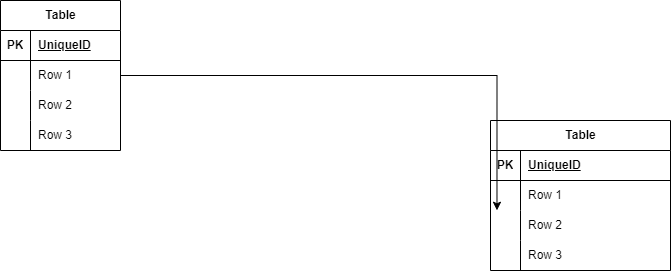

The diagram above was exported from draw.io. Its source (the exported page's mxGraphModel, read from the mxfile embedded in the PNG):
<mxGraphModel dx="1050" dy="557" grid="1" gridSize="10" guides="1" tooltips="1" connect="1" arrows="1" fold="1" page="1" pageScale="1" pageWidth="850" pageHeight="1100" math="0" shadow="0">
  <root>
    <mxCell id="0" />
    <mxCell id="1" parent="0" />
    <mxCell id="FqXSvCCq3rUTwi8nnMyy-1" value="Table" style="shape=table;startSize=30;container=1;collapsible=1;childLayout=tableLayout;fixedRows=1;rowLines=0;fontStyle=1;align=center;resizeLast=1;html=1;" vertex="1" parent="1">
      <mxGeometry x="80" y="60" width="120" height="150" as="geometry" />
    </mxCell>
    <mxCell id="FqXSvCCq3rUTwi8nnMyy-2" value="" style="shape=tableRow;horizontal=0;startSize=0;swimlaneHead=0;swimlaneBody=0;fillColor=none;collapsible=0;dropTarget=0;points=[[0,0.5],[1,0.5]];portConstraint=eastwest;top=0;left=0;right=0;bottom=1;" vertex="1" parent="FqXSvCCq3rUTwi8nnMyy-1">
      <mxGeometry y="30" width="120" height="30" as="geometry" />
    </mxCell>
    <mxCell id="FqXSvCCq3rUTwi8nnMyy-3" value="PK" style="shape=partialRectangle;connectable=0;fillColor=none;top=0;left=0;bottom=0;right=0;fontStyle=1;overflow=hidden;whiteSpace=wrap;html=1;" vertex="1" parent="FqXSvCCq3rUTwi8nnMyy-2">
      <mxGeometry width="30" height="30" as="geometry">
        <mxRectangle width="30" height="30" as="alternateBounds" />
      </mxGeometry>
    </mxCell>
    <mxCell id="FqXSvCCq3rUTwi8nnMyy-4" value="UniqueID" style="shape=partialRectangle;connectable=0;fillColor=none;top=0;left=0;bottom=0;right=0;align=left;spacingLeft=6;fontStyle=5;overflow=hidden;whiteSpace=wrap;html=1;" vertex="1" parent="FqXSvCCq3rUTwi8nnMyy-2">
      <mxGeometry x="30" width="90" height="30" as="geometry">
        <mxRectangle width="90" height="30" as="alternateBounds" />
      </mxGeometry>
    </mxCell>
    <mxCell id="FqXSvCCq3rUTwi8nnMyy-5" value="" style="shape=tableRow;horizontal=0;startSize=0;swimlaneHead=0;swimlaneBody=0;fillColor=none;collapsible=0;dropTarget=0;points=[[0,0.5],[1,0.5]];portConstraint=eastwest;top=0;left=0;right=0;bottom=0;" vertex="1" parent="FqXSvCCq3rUTwi8nnMyy-1">
      <mxGeometry y="60" width="120" height="30" as="geometry" />
    </mxCell>
    <mxCell id="FqXSvCCq3rUTwi8nnMyy-6" value="" style="shape=partialRectangle;connectable=0;fillColor=none;top=0;left=0;bottom=0;right=0;editable=1;overflow=hidden;whiteSpace=wrap;html=1;" vertex="1" parent="FqXSvCCq3rUTwi8nnMyy-5">
      <mxGeometry width="30" height="30" as="geometry">
        <mxRectangle width="30" height="30" as="alternateBounds" />
      </mxGeometry>
    </mxCell>
    <mxCell id="FqXSvCCq3rUTwi8nnMyy-7" value="Row 1" style="shape=partialRectangle;connectable=0;fillColor=none;top=0;left=0;bottom=0;right=0;align=left;spacingLeft=6;overflow=hidden;whiteSpace=wrap;html=1;" vertex="1" parent="FqXSvCCq3rUTwi8nnMyy-5">
      <mxGeometry x="30" width="90" height="30" as="geometry">
        <mxRectangle width="90" height="30" as="alternateBounds" />
      </mxGeometry>
    </mxCell>
    <mxCell id="FqXSvCCq3rUTwi8nnMyy-8" value="" style="shape=tableRow;horizontal=0;startSize=0;swimlaneHead=0;swimlaneBody=0;fillColor=none;collapsible=0;dropTarget=0;points=[[0,0.5],[1,0.5]];portConstraint=eastwest;top=0;left=0;right=0;bottom=0;" vertex="1" parent="FqXSvCCq3rUTwi8nnMyy-1">
      <mxGeometry y="90" width="120" height="30" as="geometry" />
    </mxCell>
    <mxCell id="FqXSvCCq3rUTwi8nnMyy-9" value="" style="shape=partialRectangle;connectable=0;fillColor=none;top=0;left=0;bottom=0;right=0;editable=1;overflow=hidden;whiteSpace=wrap;html=1;" vertex="1" parent="FqXSvCCq3rUTwi8nnMyy-8">
      <mxGeometry width="30" height="30" as="geometry">
        <mxRectangle width="30" height="30" as="alternateBounds" />
      </mxGeometry>
    </mxCell>
    <mxCell id="FqXSvCCq3rUTwi8nnMyy-10" value="Row 2" style="shape=partialRectangle;connectable=0;fillColor=none;top=0;left=0;bottom=0;right=0;align=left;spacingLeft=6;overflow=hidden;whiteSpace=wrap;html=1;" vertex="1" parent="FqXSvCCq3rUTwi8nnMyy-8">
      <mxGeometry x="30" width="90" height="30" as="geometry">
        <mxRectangle width="90" height="30" as="alternateBounds" />
      </mxGeometry>
    </mxCell>
    <mxCell id="FqXSvCCq3rUTwi8nnMyy-11" value="" style="shape=tableRow;horizontal=0;startSize=0;swimlaneHead=0;swimlaneBody=0;fillColor=none;collapsible=0;dropTarget=0;points=[[0,0.5],[1,0.5]];portConstraint=eastwest;top=0;left=0;right=0;bottom=0;" vertex="1" parent="FqXSvCCq3rUTwi8nnMyy-1">
      <mxGeometry y="120" width="120" height="30" as="geometry" />
    </mxCell>
    <mxCell id="FqXSvCCq3rUTwi8nnMyy-12" value="" style="shape=partialRectangle;connectable=0;fillColor=none;top=0;left=0;bottom=0;right=0;editable=1;overflow=hidden;whiteSpace=wrap;html=1;" vertex="1" parent="FqXSvCCq3rUTwi8nnMyy-11">
      <mxGeometry width="30" height="30" as="geometry">
        <mxRectangle width="30" height="30" as="alternateBounds" />
      </mxGeometry>
    </mxCell>
    <mxCell id="FqXSvCCq3rUTwi8nnMyy-13" value="Row 3" style="shape=partialRectangle;connectable=0;fillColor=none;top=0;left=0;bottom=0;right=0;align=left;spacingLeft=6;overflow=hidden;whiteSpace=wrap;html=1;" vertex="1" parent="FqXSvCCq3rUTwi8nnMyy-11">
      <mxGeometry x="30" width="90" height="30" as="geometry">
        <mxRectangle width="90" height="30" as="alternateBounds" />
      </mxGeometry>
    </mxCell>
    <mxCell id="FqXSvCCq3rUTwi8nnMyy-14" value="Table" style="shape=table;startSize=30;container=1;collapsible=1;childLayout=tableLayout;fixedRows=1;rowLines=0;fontStyle=1;align=center;resizeLast=1;html=1;" vertex="1" parent="1">
      <mxGeometry x="570" y="180" width="180" height="150" as="geometry" />
    </mxCell>
    <mxCell id="FqXSvCCq3rUTwi8nnMyy-15" value="" style="shape=tableRow;horizontal=0;startSize=0;swimlaneHead=0;swimlaneBody=0;fillColor=none;collapsible=0;dropTarget=0;points=[[0,0.5],[1,0.5]];portConstraint=eastwest;top=0;left=0;right=0;bottom=1;" vertex="1" parent="FqXSvCCq3rUTwi8nnMyy-14">
      <mxGeometry y="30" width="180" height="30" as="geometry" />
    </mxCell>
    <mxCell id="FqXSvCCq3rUTwi8nnMyy-16" value="PK" style="shape=partialRectangle;connectable=0;fillColor=none;top=0;left=0;bottom=0;right=0;fontStyle=1;overflow=hidden;whiteSpace=wrap;html=1;" vertex="1" parent="FqXSvCCq3rUTwi8nnMyy-15">
      <mxGeometry width="30" height="30" as="geometry">
        <mxRectangle width="30" height="30" as="alternateBounds" />
      </mxGeometry>
    </mxCell>
    <mxCell id="FqXSvCCq3rUTwi8nnMyy-17" value="UniqueID" style="shape=partialRectangle;connectable=0;fillColor=none;top=0;left=0;bottom=0;right=0;align=left;spacingLeft=6;fontStyle=5;overflow=hidden;whiteSpace=wrap;html=1;" vertex="1" parent="FqXSvCCq3rUTwi8nnMyy-15">
      <mxGeometry x="30" width="150" height="30" as="geometry">
        <mxRectangle width="150" height="30" as="alternateBounds" />
      </mxGeometry>
    </mxCell>
    <mxCell id="FqXSvCCq3rUTwi8nnMyy-18" value="" style="shape=tableRow;horizontal=0;startSize=0;swimlaneHead=0;swimlaneBody=0;fillColor=none;collapsible=0;dropTarget=0;points=[[0,0.5],[1,0.5]];portConstraint=eastwest;top=0;left=0;right=0;bottom=0;" vertex="1" parent="FqXSvCCq3rUTwi8nnMyy-14">
      <mxGeometry y="60" width="180" height="30" as="geometry" />
    </mxCell>
    <mxCell id="FqXSvCCq3rUTwi8nnMyy-19" value="" style="shape=partialRectangle;connectable=0;fillColor=none;top=0;left=0;bottom=0;right=0;editable=1;overflow=hidden;whiteSpace=wrap;html=1;" vertex="1" parent="FqXSvCCq3rUTwi8nnMyy-18">
      <mxGeometry width="30" height="30" as="geometry">
        <mxRectangle width="30" height="30" as="alternateBounds" />
      </mxGeometry>
    </mxCell>
    <mxCell id="FqXSvCCq3rUTwi8nnMyy-20" value="Row 1" style="shape=partialRectangle;connectable=0;fillColor=none;top=0;left=0;bottom=0;right=0;align=left;spacingLeft=6;overflow=hidden;whiteSpace=wrap;html=1;" vertex="1" parent="FqXSvCCq3rUTwi8nnMyy-18">
      <mxGeometry x="30" width="150" height="30" as="geometry">
        <mxRectangle width="150" height="30" as="alternateBounds" />
      </mxGeometry>
    </mxCell>
    <mxCell id="FqXSvCCq3rUTwi8nnMyy-21" value="" style="shape=tableRow;horizontal=0;startSize=0;swimlaneHead=0;swimlaneBody=0;fillColor=none;collapsible=0;dropTarget=0;points=[[0,0.5],[1,0.5]];portConstraint=eastwest;top=0;left=0;right=0;bottom=0;" vertex="1" parent="FqXSvCCq3rUTwi8nnMyy-14">
      <mxGeometry y="90" width="180" height="30" as="geometry" />
    </mxCell>
    <mxCell id="FqXSvCCq3rUTwi8nnMyy-22" value="" style="shape=partialRectangle;connectable=0;fillColor=none;top=0;left=0;bottom=0;right=0;editable=1;overflow=hidden;whiteSpace=wrap;html=1;" vertex="1" parent="FqXSvCCq3rUTwi8nnMyy-21">
      <mxGeometry width="30" height="30" as="geometry">
        <mxRectangle width="30" height="30" as="alternateBounds" />
      </mxGeometry>
    </mxCell>
    <mxCell id="FqXSvCCq3rUTwi8nnMyy-23" value="Row 2" style="shape=partialRectangle;connectable=0;fillColor=none;top=0;left=0;bottom=0;right=0;align=left;spacingLeft=6;overflow=hidden;whiteSpace=wrap;html=1;" vertex="1" parent="FqXSvCCq3rUTwi8nnMyy-21">
      <mxGeometry x="30" width="150" height="30" as="geometry">
        <mxRectangle width="150" height="30" as="alternateBounds" />
      </mxGeometry>
    </mxCell>
    <mxCell id="FqXSvCCq3rUTwi8nnMyy-24" value="" style="shape=tableRow;horizontal=0;startSize=0;swimlaneHead=0;swimlaneBody=0;fillColor=none;collapsible=0;dropTarget=0;points=[[0,0.5],[1,0.5]];portConstraint=eastwest;top=0;left=0;right=0;bottom=0;" vertex="1" parent="FqXSvCCq3rUTwi8nnMyy-14">
      <mxGeometry y="120" width="180" height="30" as="geometry" />
    </mxCell>
    <mxCell id="FqXSvCCq3rUTwi8nnMyy-25" value="" style="shape=partialRectangle;connectable=0;fillColor=none;top=0;left=0;bottom=0;right=0;editable=1;overflow=hidden;whiteSpace=wrap;html=1;" vertex="1" parent="FqXSvCCq3rUTwi8nnMyy-24">
      <mxGeometry width="30" height="30" as="geometry">
        <mxRectangle width="30" height="30" as="alternateBounds" />
      </mxGeometry>
    </mxCell>
    <mxCell id="FqXSvCCq3rUTwi8nnMyy-26" value="Row 3" style="shape=partialRectangle;connectable=0;fillColor=none;top=0;left=0;bottom=0;right=0;align=left;spacingLeft=6;overflow=hidden;whiteSpace=wrap;html=1;" vertex="1" parent="FqXSvCCq3rUTwi8nnMyy-24">
      <mxGeometry x="30" width="150" height="30" as="geometry">
        <mxRectangle width="150" height="30" as="alternateBounds" />
      </mxGeometry>
    </mxCell>
    <mxCell id="FqXSvCCq3rUTwi8nnMyy-27" style="edgeStyle=orthogonalEdgeStyle;rounded=0;orthogonalLoop=1;jettySize=auto;html=1;exitX=1;exitY=0.5;exitDx=0;exitDy=0;entryX=0.036;entryY=-0.007;entryDx=0;entryDy=0;entryPerimeter=0;" edge="1" parent="1" source="FqXSvCCq3rUTwi8nnMyy-5" target="FqXSvCCq3rUTwi8nnMyy-21">
      <mxGeometry relative="1" as="geometry">
        <mxPoint x="560" y="260" as="targetPoint" />
      </mxGeometry>
    </mxCell>
  </root>
</mxGraphModel>